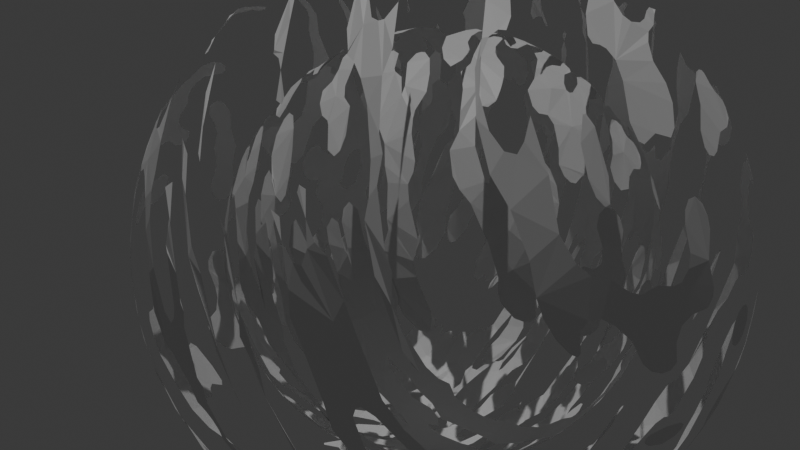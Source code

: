 # Source: example02.blend  (saved by Blender 4.4.32; exported with 4.5.12 LTS)
import bpy
from mathutils import Matrix  # noqa: F401  (used for matrix-valued properties, if any)

bpy.ops.wm.read_factory_settings(use_empty=True)
scene = bpy.context.scene
scene.name = 'Scene'

# ---- collections
col_collection = bpy.data.collections.new('Collection'); scene.collection.children.link(col_collection)

# ---- materials (node trees are filled in below, after node groups)
mat_material = bpy.data.materials.new('Material')
mat_material.alpha_threshold = 0.0
mat_material.roughness = 0.5
mat_material.line_color = (0.0, 0.0, 0.0, 1.0)

# ---- node groups
ng_geometry_nodes = bpy.data.node_groups.new('Geometry Nodes', 'GeometryNodeTree')
_s = ng_geometry_nodes.interface.new_socket(name='Geometry', in_out='OUTPUT', socket_type='NodeSocketGeometry')
_s = ng_geometry_nodes.interface.new_socket(name='Geometry', in_out='INPUT', socket_type='NodeSocketGeometry')
_s = ng_geometry_nodes.interface.new_socket(name='Radius', in_out='INPUT', socket_type='NodeSocketFloat')
_s.subtype = 'DISTANCE'
_s.default_value = 1.0
_s.min_value = 0.0
_s = ng_geometry_nodes.interface.new_socket(name='Subdivisions', in_out='INPUT', socket_type='NodeSocketInt')
_s = ng_geometry_nodes.interface.new_socket(name='Probability', in_out='INPUT', socket_type='NodeSocketFloat')
_s.subtype = 'FACTOR'
_s.default_value = 0.8533
_s.min_value = 0.0
_s.max_value = 1.0
_s = ng_geometry_nodes.interface.new_socket(name='Offset Scale', in_out='INPUT', socket_type='NodeSocketFloat')
_s.default_value = 1.0
ng_geometry_nodes.is_modifier = True
_N = ng_geometry_nodes.nodes; _L = ng_geometry_nodes.links
n0 = _N.new('NodeGroupInput'); n0.name = 'Group Input'; n0.location = (-424, 50)
n1 = _N.new('NodeGroupOutput'); n1.name = 'Group Output'; n1.location = (1947, -4)
n2 = _N.new('GeometryNodeMeshIcoSphere'); n2.name = 'Ico Sphere'; n2.location = (-78, 44)
n3 = _N.new('GeometryNodeDualMesh'); n3.name = 'Dual Mesh'; n3.location = (223, 51)
n4 = _N.new('GeometryNodeDeleteGeometry'); n4.name = 'Delete Geometry'; n4.location = (453, 53)
n4.domain = 'FACE'
n5 = _N.new('FunctionNodeRandomValue'); n5.name = 'Random Value'; n5.location = (222, -110)
n5.data_type = 'BOOLEAN'
n6 = _N.new('GeometryNodeExtrudeMesh'); n6.name = 'Extrude Mesh'; n6.location = (944, -91)
n7 = _N.new('GeometryNodeJoinGeometry'); n7.name = 'Join Geometry'; n7.location = (1349, 109)
n8 = _N.new('GeometryNodeSetMaterial'); n8.name = 'Set Material'; n8.location = (1680, 69)
n8.inputs[2].default_value = mat_material
n9 = _N.new('GeometryNodeFlipFaces'); n9.name = 'Flip Faces'; n9.location = (714, -53)
_L.new(n0.outputs[1], n2.inputs[0])
_L.new(n0.outputs[2], n2.inputs[1])
_L.new(n2.outputs[0], n3.inputs[0])
_L.new(n3.outputs[0], n4.inputs[0])
_L.new(n5.outputs[3], n4.inputs[1])
_L.new(n0.outputs[3], n5.inputs[6])
_L.new(n9.outputs[0], n6.inputs[0])
_L.new(n6.outputs[0], n7.inputs[0])
_L.new(n8.outputs[0], n1.inputs[0])
_L.new(n0.outputs[4], n6.inputs[3])
_L.new(n4.outputs[0], n7.inputs[0])
_L.new(n7.outputs[0], n8.inputs[0])
_L.new(n4.outputs[0], n9.inputs[0])
n1.is_active_output = True

# ---- material node trees
mat_material.use_nodes = True; mat_material.node_tree.nodes.clear()
_N = mat_material.node_tree.nodes; _L = mat_material.node_tree.links
n0 = _N.new('ShaderNodeOutputMaterial'); n0.name = 'Material Output'; n0.location = (300, 300)
n1 = _N.new('ShaderNodeBsdfPrincipled'); n1.name = 'Principled BSDF'; n1.location = (10, 300)
n1.inputs[3].default_value = 1.45
_L.new(n1.outputs[0], n0.inputs[0])
n0.is_active_output = True

# ---- world
world_world = bpy.data.worlds.new('World'); scene.world = world_world
world_world.use_nodes = True; world_world.node_tree.nodes.clear()
_N = world_world.node_tree.nodes; _L = world_world.node_tree.links
n0 = _N.new('ShaderNodeOutputWorld'); n0.name = 'World Output'; n0.location = (300, 300)
n1 = _N.new('ShaderNodeBackground'); n1.name = 'Background'; n1.location = (10, 300)
n1.inputs[0].default_value = (0.05088, 0.05088, 0.05088, 1.0)
_L.new(n1.outputs[0], n0.inputs[0])
n0.is_active_output = True
world_world.color = (0.05088, 0.05088, 0.05088)
world_world.sun_shadow_jitter_overblur = 0.0

# ---- cameras
cam_camera = bpy.data.cameras.new('Camera')

# ---- lights
light_sun = bpy.data.lights.new('Sun', 'SUN')
light_sun.energy = 1.0

# ---- meshes
me_cube = bpy.data.meshes.new('Cube')
me_cube.from_pydata([(1.0, 1.0, 1.0), (1.0, 1.0, -1.0), (1.0, -1.0, 1.0), (1.0, -1.0, -1.0), (-1.0, 1.0, 1.0), (-1.0, 1.0, -1.0), (-1.0, -1.0, 1.0), (-1.0, -1.0, -1.0)], [], [(0, 4, 6, 2), (3, 2, 6, 7), (7, 6, 4, 5), (5, 1, 3, 7), (1, 0, 2, 3), (5, 4, 0, 1)])
_uv = me_cube.uv_layers.new(name='UVMap')
_uv.uv.foreach_set('vector', [0.625, 0.5, 0.875, 0.5, 0.875, 0.75, 0.625, 0.75, 0.375, 0.75, 0.625, 0.75, 0.625, 1.0, 0.375, 1.0, 0.375, 0.0, 0.625, 0.0, 0.625, 0.25, 0.375, 0.25, 0.125, 0.5, 0.375, 0.5, 0.375, 0.75, 0.125, 0.75, 0.375, 0.5, 0.625, 0.5, 0.625, 0.75, 0.375, 0.75, 0.375, 0.25, 0.625, 0.25, 0.625, 0.5, 0.375, 0.5])
me_cube.materials.append(mat_material)
me_cube.use_mirror_vertex_groups = False
me_cube.update()

# ---- objects
ob_targetgeometry = bpy.data.objects.new('TargetGeometry', me_cube)
ob_camera = bpy.data.objects.new('Camera', cam_camera)
ob_sun = bpy.data.objects.new('Sun', light_sun)

# ---- transforms, parenting, visibility, modifiers, constraints
ob_targetgeometry.location = (0.0, 0.0, 0.0)
ob_targetgeometry.lock_rotations_4d = False
ob_targetgeometry.empty_display_type = 'ARROWS'
ob_targetgeometry.lineart.crease_threshold = 0.0
_m = ob_targetgeometry.modifiers.new('GeometryNodes', 'NODES')
_m.node_group = ng_geometry_nodes
_gi = [s.identifier for s in ng_geometry_nodes.interface.items_tree if s.item_type == 'SOCKET' and s.in_out == 'INPUT']
_m[_gi[1]] = 2.968  # Radius
_m[_gi[2]] = 4  # Subdivisions
_m[_gi[3]] = 0.6277  # Probability
_m[_gi[4]] = 0.0  # Offset Scale
_m = ob_targetgeometry.modifiers.new('Subdivision', 'SUBSURF')
_m.levels = 2
_m = ob_targetgeometry.modifiers.new('SimpleDeform', 'SIMPLE_DEFORM')
_m.factor = 5.437
_m.angle = 5.437
_m = ob_targetgeometry.modifiers.new('Displace', 'DISPLACE')
_m = ob_targetgeometry.modifiers.new('Decimate', 'DECIMATE')
_m.ratio = 0.04195
ob_camera.location = (6.64, -10.62, 1.815)
ob_camera.rotation_euler = (1.445, -5.968e-07, 0.5969)
ob_sun.location = (0.0, 0.0, 0.0)

# ---- collection membership
col_collection.objects.link(ob_targetgeometry)
col_collection.objects.link(ob_camera)
col_collection.objects.link(ob_sun)

# ---- scene / render settings (as saved in the file)
scene.camera = ob_camera
scene.frame_start = 1; scene.frame_end = 250; scene.frame_set(1)
scene.render.engine = 'BLENDER_EEVEE_NEXT'
bpy.context.view_layer.update()
